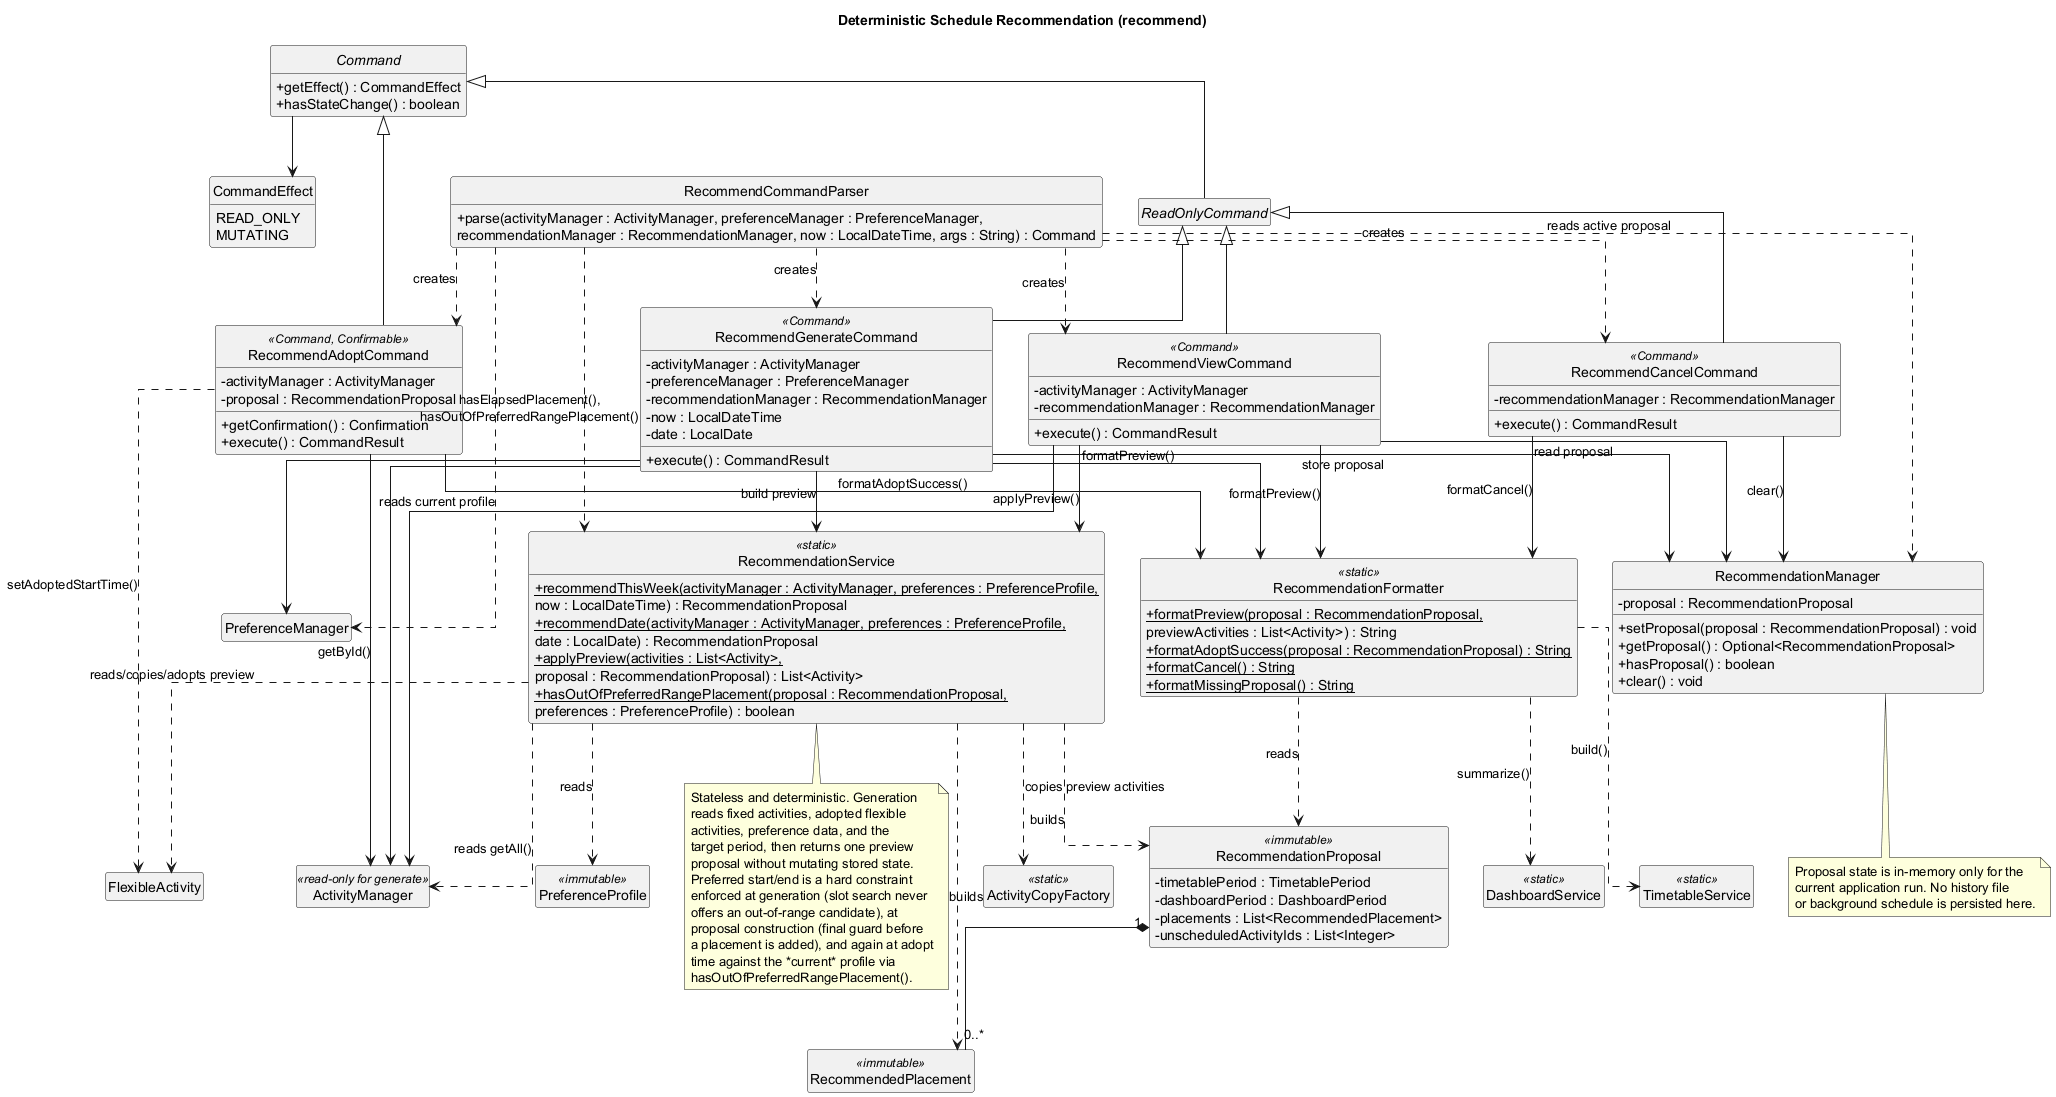

The diagram above was rendered by PlantUML. Its source (embedded in the PNG):
@startuml
title Deterministic Schedule Recommendation (recommend)

skinparam classAttributeIconSize 0
skinparam linetype ortho
skinparam shadowing false
hide circle
hide empty members

class RecommendCommandParser {
  + parse(activityManager : ActivityManager, preferenceManager : PreferenceManager,
      recommendationManager : RecommendationManager, now : LocalDateTime, args : String) : Command
}

abstract class Command {
  + getEffect() : CommandEffect
  + hasStateChange() : boolean
}

abstract class ReadOnlyCommand

enum CommandEffect {
  READ_ONLY
  MUTATING
}

class RecommendGenerateCommand <<Command>> {
  - activityManager : ActivityManager
  - preferenceManager : PreferenceManager
  - recommendationManager : RecommendationManager
  - now : LocalDateTime
  - date : LocalDate
  + execute() : CommandResult
}

class RecommendViewCommand <<Command>> {
  - activityManager : ActivityManager
  - recommendationManager : RecommendationManager
  + execute() : CommandResult
}

class RecommendCancelCommand <<Command>> {
  - recommendationManager : RecommendationManager
  + execute() : CommandResult
}

class RecommendAdoptCommand <<Command, Confirmable>> {
  - activityManager : ActivityManager
  - proposal : RecommendationProposal
  + getConfirmation() : Confirmation
  + execute() : CommandResult
}

class RecommendationManager {
  - proposal : RecommendationProposal
  + setProposal(proposal : RecommendationProposal) : void
  + getProposal() : Optional<RecommendationProposal>
  + hasProposal() : boolean
  + clear() : void
}

class RecommendationService <<static>> {
  + {static} recommendThisWeek(activityManager : ActivityManager, preferences : PreferenceProfile,
      now : LocalDateTime) : RecommendationProposal
  + {static} recommendDate(activityManager : ActivityManager, preferences : PreferenceProfile,
      date : LocalDate) : RecommendationProposal
  + {static} applyPreview(activities : List<Activity>,
      proposal : RecommendationProposal) : List<Activity>
  + {static} hasOutOfPreferredRangePlacement(proposal : RecommendationProposal,
      preferences : PreferenceProfile) : boolean
}

class ActivityCopyFactory <<static>>

class RecommendationFormatter <<static>> {
  + {static} formatPreview(proposal : RecommendationProposal,
      previewActivities : List<Activity>) : String
  + {static} formatAdoptSuccess(proposal : RecommendationProposal) : String
  + {static} formatCancel() : String
  + {static} formatMissingProposal() : String
}

class RecommendationProposal <<immutable>> {
  - timetablePeriod : TimetablePeriod
  - dashboardPeriod : DashboardPeriod
  - placements : List<RecommendedPlacement>
  - unscheduledActivityIds : List<Integer>
}

class RecommendedPlacement <<immutable>>

class ActivityManager <<read-only for generate>>
class PreferenceManager
class PreferenceProfile <<immutable>>
class FlexibleActivity
class TimetableService <<static>>
class DashboardService <<static>>

RecommendCommandParser ..> RecommendGenerateCommand : creates
RecommendCommandParser ..> RecommendViewCommand : creates
RecommendCommandParser ..> RecommendCancelCommand : creates
RecommendCommandParser ..> RecommendAdoptCommand : creates
RecommendCommandParser ..> RecommendationManager : reads active proposal
RecommendCommandParser ..> PreferenceManager : reads current profile
RecommendCommandParser ..> RecommendationService : hasElapsedPlacement(),\nhasOutOfPreferredRangePlacement()

Command --> CommandEffect
Command <|-- ReadOnlyCommand
ReadOnlyCommand <|-- RecommendGenerateCommand
ReadOnlyCommand <|-- RecommendViewCommand
ReadOnlyCommand <|-- RecommendCancelCommand
Command <|-- RecommendAdoptCommand

RecommendGenerateCommand --> RecommendationService : build preview
RecommendGenerateCommand --> RecommendationManager : store proposal
RecommendGenerateCommand --> RecommendationFormatter : formatPreview()
RecommendGenerateCommand --> ActivityManager
RecommendGenerateCommand --> PreferenceManager

RecommendViewCommand --> RecommendationManager : read proposal
RecommendViewCommand --> RecommendationService : applyPreview()
RecommendViewCommand --> RecommendationFormatter : formatPreview()
RecommendViewCommand --> ActivityManager

RecommendCancelCommand --> RecommendationManager : clear()
RecommendCancelCommand --> RecommendationFormatter : formatCancel()

RecommendAdoptCommand --> ActivityManager : getById()
RecommendAdoptCommand ..> FlexibleActivity : setAdoptedStartTime()
RecommendAdoptCommand --> RecommendationFormatter : formatAdoptSuccess()

RecommendationService ..> ActivityManager : reads getAll()
RecommendationService ..> PreferenceProfile : reads
RecommendationService ..> RecommendationProposal : builds
RecommendationService ..> RecommendedPlacement : builds
RecommendationService ..> FlexibleActivity : reads/copies/adopts preview
RecommendationService ..> ActivityCopyFactory : copies preview activities
RecommendationFormatter ..> TimetableService : build()
RecommendationFormatter ..> DashboardService : summarize()
RecommendationFormatter ..> RecommendationProposal : reads
RecommendationProposal "1" *-- "0..*" RecommendedPlacement

note bottom of RecommendationManager
  Proposal state is in-memory only for the
  current application run. No history file
  or background schedule is persisted here.
end note

note bottom of RecommendationService
  Stateless and deterministic. Generation
  reads fixed activities, adopted flexible
  activities, preference data, and the
  target period, then returns one preview
  proposal without mutating stored state.
  Preferred start/end is a hard constraint
  enforced at generation (slot search never
  offers an out-of-range candidate), at
  proposal construction (final guard before
  a placement is added), and again at adopt
  time against the *current* profile via
  hasOutOfPreferredRangePlacement().
end note

@enduml